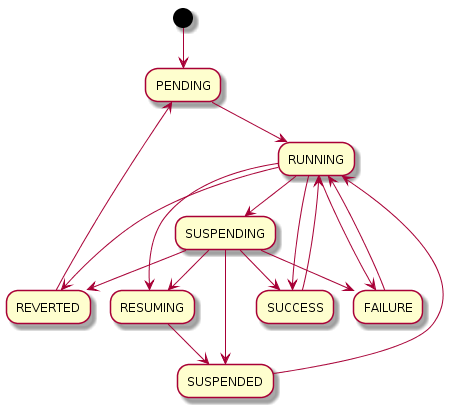

The diagram above was rendered by PlantUML. Its source (embedded in the PNG):
@startuml
(*) --> PENDING
REVERTED --> PENDING
PENDING --> RUNNING
RUNNING --> REVERTED
RUNNING --> SUCCESS
RUNNING --> SUSPENDING
RUNNING --> FAILURE
FAILURE --> RUNNING
SUCCESS --> RUNNING
SUSPENDING --> SUSPENDED
SUSPENDING --> SUCCESS
SUSPENDING --> FAILURE
SUSPENDING --> REVERTED
SUSPENDING --> RESUMING
SUSPENDED --> RUNNING
RESUMING --> SUSPENDED
RUNNING --> RESUMING
@enduml